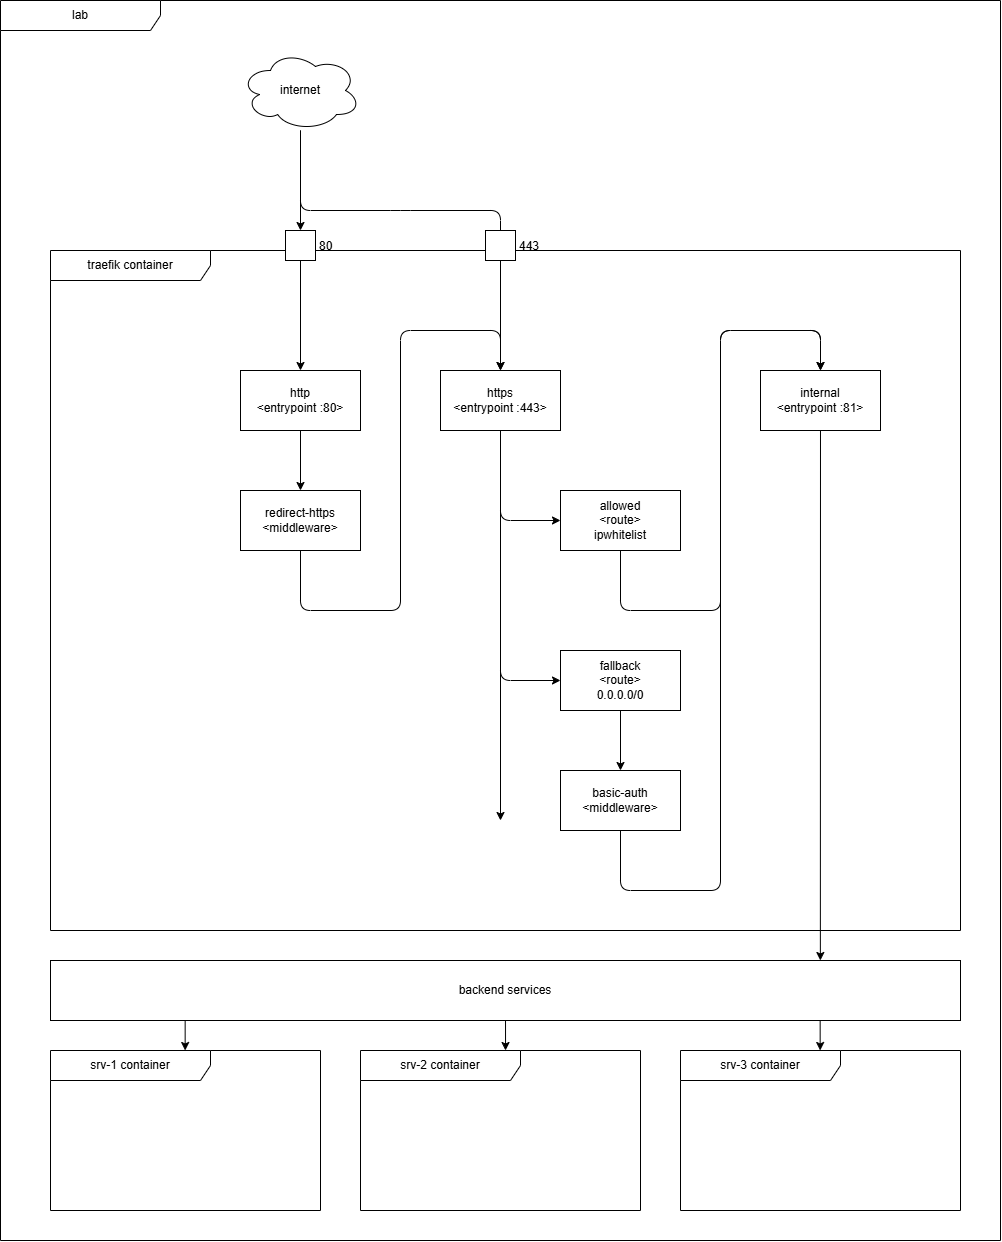

The diagram above was exported from draw.io. Its source (the exported page's mxGraphModel, read from the mxfile embedded in the PNG):
<mxGraphModel dx="2635" dy="2490" grid="1" gridSize="10" guides="1" tooltips="1" connect="1" arrows="1" fold="1" page="1" pageScale="1" pageWidth="1100" pageHeight="850" math="0" shadow="0">
  <root>
    <mxCell id="0" />
    <mxCell id="1" parent="0" />
    <mxCell id="11" style="edgeStyle=none;html=1;" edge="1" parent="1" source="2" target="10">
      <mxGeometry relative="1" as="geometry" />
    </mxCell>
    <mxCell id="2" value="http&lt;div&gt;&amp;lt;entrypoint :80&amp;gt;&lt;/div&gt;" style="rounded=0;whiteSpace=wrap;html=1;" vertex="1" parent="1">
      <mxGeometry x="240" y="240" width="120" height="60" as="geometry" />
    </mxCell>
    <mxCell id="14" style="edgeStyle=none;html=1;" edge="1" parent="1" source="3">
      <mxGeometry relative="1" as="geometry">
        <mxPoint x="500" y="690" as="targetPoint" />
      </mxGeometry>
    </mxCell>
    <mxCell id="20" style="edgeStyle=none;html=1;entryX=0;entryY=0.5;entryDx=0;entryDy=0;" edge="1" parent="1" source="3" target="13">
      <mxGeometry relative="1" as="geometry">
        <Array as="points">
          <mxPoint x="500" y="390" />
        </Array>
      </mxGeometry>
    </mxCell>
    <mxCell id="21" style="edgeStyle=none;html=1;entryX=0;entryY=0.5;entryDx=0;entryDy=0;" edge="1" parent="1" source="3" target="16">
      <mxGeometry relative="1" as="geometry">
        <Array as="points">
          <mxPoint x="500" y="550" />
        </Array>
      </mxGeometry>
    </mxCell>
    <mxCell id="3" value="https&lt;div&gt;&amp;lt;entrypoint :443&amp;gt;&lt;/div&gt;" style="rounded=0;whiteSpace=wrap;html=1;" vertex="1" parent="1">
      <mxGeometry x="440" y="240" width="120" height="60" as="geometry" />
    </mxCell>
    <mxCell id="4" value="internal&lt;div&gt;&amp;lt;entrypoint :81&amp;gt;&lt;/div&gt;" style="rounded=0;whiteSpace=wrap;html=1;" vertex="1" parent="1">
      <mxGeometry x="760" y="240" width="120" height="60" as="geometry" />
    </mxCell>
    <mxCell id="6" style="edgeStyle=none;html=1;" edge="1" parent="1" source="24" target="2">
      <mxGeometry relative="1" as="geometry" />
    </mxCell>
    <mxCell id="8" style="edgeStyle=none;html=1;entryX=0.5;entryY=0;entryDx=0;entryDy=0;" edge="1" parent="1" source="5" target="3">
      <mxGeometry relative="1" as="geometry">
        <Array as="points">
          <mxPoint x="300" y="80" />
          <mxPoint x="400" y="80" />
          <mxPoint x="500" y="80" />
        </Array>
      </mxGeometry>
    </mxCell>
    <mxCell id="5" value="internet" style="ellipse;shape=cloud;whiteSpace=wrap;html=1;" vertex="1" parent="1">
      <mxGeometry x="240" y="-80" width="120" height="80" as="geometry" />
    </mxCell>
    <mxCell id="12" style="edgeStyle=none;html=1;entryX=0.5;entryY=0;entryDx=0;entryDy=0;" edge="1" parent="1" source="10" target="3">
      <mxGeometry relative="1" as="geometry">
        <Array as="points">
          <mxPoint x="300" y="480" />
          <mxPoint x="400" y="480" />
          <mxPoint x="400" y="200" />
          <mxPoint x="500" y="200" />
        </Array>
      </mxGeometry>
    </mxCell>
    <mxCell id="10" value="redirect-https&lt;div&gt;&amp;lt;middleware&amp;gt;&lt;/div&gt;" style="rounded=0;whiteSpace=wrap;html=1;" vertex="1" parent="1">
      <mxGeometry x="240" y="360" width="120" height="60" as="geometry" />
    </mxCell>
    <mxCell id="15" style="edgeStyle=none;html=1;entryX=0.5;entryY=0;entryDx=0;entryDy=0;" edge="1" parent="1" source="13" target="4">
      <mxGeometry relative="1" as="geometry">
        <Array as="points">
          <mxPoint x="620" y="480" />
          <mxPoint x="720" y="480" />
          <mxPoint x="720" y="200" />
          <mxPoint x="820" y="200" />
        </Array>
      </mxGeometry>
    </mxCell>
    <mxCell id="13" value="allowed&lt;div&gt;&amp;lt;route&amp;gt;&lt;/div&gt;&lt;div&gt;ipwhitelist&lt;/div&gt;" style="rounded=0;whiteSpace=wrap;html=1;" vertex="1" parent="1">
      <mxGeometry x="560" y="360" width="120" height="60" as="geometry" />
    </mxCell>
    <mxCell id="18" style="edgeStyle=none;html=1;" edge="1" parent="1" source="16" target="17">
      <mxGeometry relative="1" as="geometry" />
    </mxCell>
    <mxCell id="16" value="fallback&lt;div&gt;&amp;lt;route&amp;gt;&lt;/div&gt;&lt;div&gt;0.0.0.0/0&lt;/div&gt;" style="rounded=0;whiteSpace=wrap;html=1;" vertex="1" parent="1">
      <mxGeometry x="560" y="520" width="120" height="60" as="geometry" />
    </mxCell>
    <mxCell id="19" style="edgeStyle=none;html=1;entryX=0.5;entryY=0;entryDx=0;entryDy=0;" edge="1" parent="1" source="17" target="4">
      <mxGeometry relative="1" as="geometry">
        <Array as="points">
          <mxPoint x="620" y="760" />
          <mxPoint x="720" y="760" />
          <mxPoint x="720" y="200" />
          <mxPoint x="820" y="200" />
        </Array>
      </mxGeometry>
    </mxCell>
    <mxCell id="17" value="basic-auth&lt;div&gt;&amp;lt;middleware&amp;gt;&lt;/div&gt;" style="rounded=0;whiteSpace=wrap;html=1;" vertex="1" parent="1">
      <mxGeometry x="560" y="640" width="120" height="60" as="geometry" />
    </mxCell>
    <mxCell id="23" value="traefik container" style="shape=umlFrame;whiteSpace=wrap;html=1;pointerEvents=0;recursiveResize=0;container=1;collapsible=0;width=160;" vertex="1" parent="1">
      <mxGeometry x="50" y="120" width="910" height="680" as="geometry" />
    </mxCell>
    <mxCell id="26" value="443" style="fontStyle=0;labelPosition=right;verticalLabelPosition=middle;align=left;verticalAlign=middle;spacingLeft=2;" vertex="1" parent="23">
      <mxGeometry x="435" y="-20" width="30" height="30" as="geometry" />
    </mxCell>
    <mxCell id="25" value="" style="edgeStyle=none;html=1;" edge="1" parent="1" source="5" target="24">
      <mxGeometry relative="1" as="geometry">
        <mxPoint x="300" as="sourcePoint" />
        <mxPoint x="300" y="240" as="targetPoint" />
      </mxGeometry>
    </mxCell>
    <mxCell id="24" value="80" style="fontStyle=0;labelPosition=right;verticalLabelPosition=middle;align=left;verticalAlign=middle;spacingLeft=2;" vertex="1" parent="1">
      <mxGeometry x="285" y="100" width="30" height="30" as="geometry" />
    </mxCell>
    <mxCell id="27" value="srv-1 container" style="shape=umlFrame;whiteSpace=wrap;html=1;pointerEvents=0;recursiveResize=0;container=1;collapsible=0;width=160;" vertex="1" parent="1">
      <mxGeometry x="50" y="920" width="270" height="160" as="geometry" />
    </mxCell>
    <mxCell id="29" value="backend services" style="rounded=0;whiteSpace=wrap;html=1;" vertex="1" parent="1">
      <mxGeometry x="50" y="830" width="910" height="60" as="geometry" />
    </mxCell>
    <mxCell id="30" value="srv-2 container" style="shape=umlFrame;whiteSpace=wrap;html=1;pointerEvents=0;recursiveResize=0;container=1;collapsible=0;width=160;" vertex="1" parent="1">
      <mxGeometry x="360" y="920" width="280" height="160" as="geometry" />
    </mxCell>
    <mxCell id="31" value="srv-3 container" style="shape=umlFrame;whiteSpace=wrap;html=1;pointerEvents=0;recursiveResize=0;container=1;collapsible=0;width=160;" vertex="1" parent="1">
      <mxGeometry x="680" y="920" width="280" height="160" as="geometry" />
    </mxCell>
    <mxCell id="32" style="edgeStyle=none;html=1;entryX=0.846;entryY=0;entryDx=0;entryDy=0;entryPerimeter=0;" edge="1" parent="1" source="4" target="29">
      <mxGeometry relative="1" as="geometry">
        <mxPoint x="820" y="820" as="targetPoint" />
      </mxGeometry>
    </mxCell>
    <mxCell id="33" style="edgeStyle=none;html=1;entryX=0.518;entryY=0;entryDx=0;entryDy=0;entryPerimeter=0;" edge="1" parent="1" source="29" target="30">
      <mxGeometry relative="1" as="geometry" />
    </mxCell>
    <mxCell id="34" style="edgeStyle=none;html=1;entryX=0.518;entryY=0;entryDx=0;entryDy=0;entryPerimeter=0;" edge="1" parent="1">
      <mxGeometry relative="1" as="geometry">
        <mxPoint x="819.66" y="890" as="sourcePoint" />
        <mxPoint x="819.66" y="920" as="targetPoint" />
      </mxGeometry>
    </mxCell>
    <mxCell id="35" style="edgeStyle=none;html=1;entryX=0.518;entryY=0;entryDx=0;entryDy=0;entryPerimeter=0;" edge="1" parent="1">
      <mxGeometry relative="1" as="geometry">
        <mxPoint x="184.65999999999997" y="890" as="sourcePoint" />
        <mxPoint x="184.65999999999997" y="920" as="targetPoint" />
      </mxGeometry>
    </mxCell>
    <mxCell id="36" value="lab" style="shape=umlFrame;whiteSpace=wrap;html=1;pointerEvents=0;recursiveResize=0;container=1;collapsible=0;width=160;" vertex="1" parent="1">
      <mxGeometry y="-130" width="1000" height="1240" as="geometry" />
    </mxCell>
  </root>
</mxGraphModel>